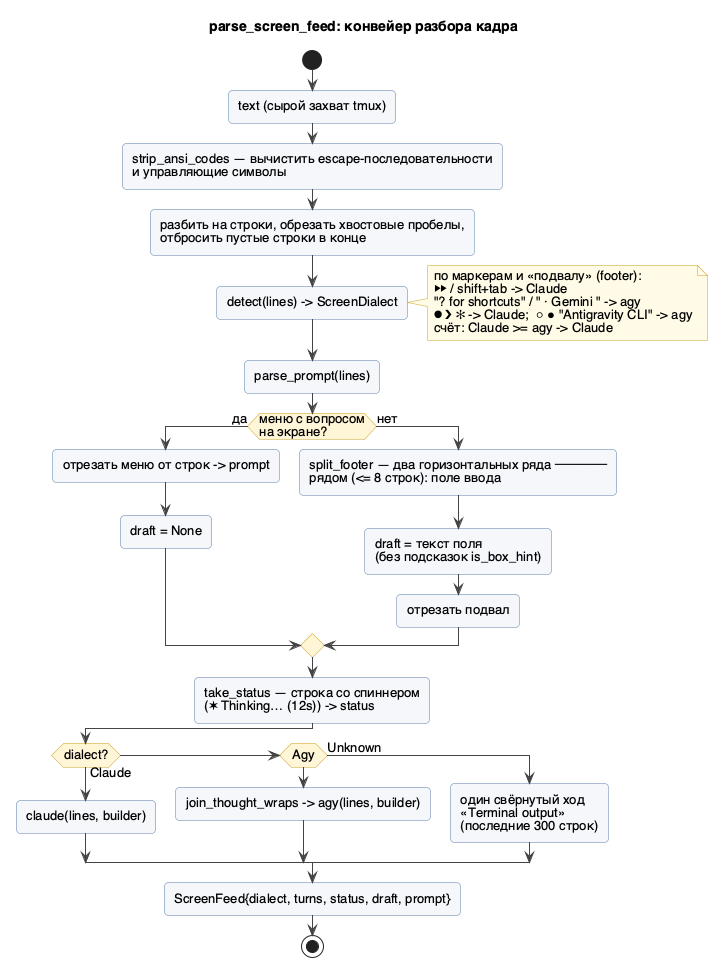

The diagram above was rendered by PlantUML. Its source (embedded in the PNG):
@startuml 03-parse-pipeline
!include style.iuml
title parse_screen_feed: конвейер разбора кадра

start
:text (сырой захват tmux);
:strip_ansi_codes — вычистить escape-последовательности\nи управляющие символы;
:разбить на строки, обрезать хвостовые пробелы,\nотбросить пустые строки в конце;
:detect(lines) -> ScreenDialect;
note right
  по маркерам и «подвалу» (footer):
  ⏵⏵ / shift+tab -> Claude
  "? for shortcuts" / " · Gemini " -> agy
  ⏺ ❯ ✻ -> Claude;  ○ ● "Antigravity CLI" -> agy
  счёт: Claude >= agy -> Claude
end note
:parse_prompt(lines);
if (меню с вопросом\nна экране?) then (да)
  :отрезать меню от строк -> prompt;
  :draft = None;
else (нет)
  :split_footer — два горизонтальных ряда ────\nрядом (<= 8 строк): поле ввода;
  :draft = текст поля\n(без подсказок is_box_hint);
  :отрезать подвал;
endif
:take_status — строка со спиннером\n(✶ Thinking… (12s)) -> status;
if (dialect?) then (Claude)
  :claude(lines, builder);
elseif (Agy)
  :join_thought_wraps -> agy(lines, builder);
else (Unknown)
  :один свёрнутый ход\n«Terminal output»\n(последние 300 строк);
endif
:ScreenFeed{dialect, turns, status, draft, prompt};
stop
@enduml